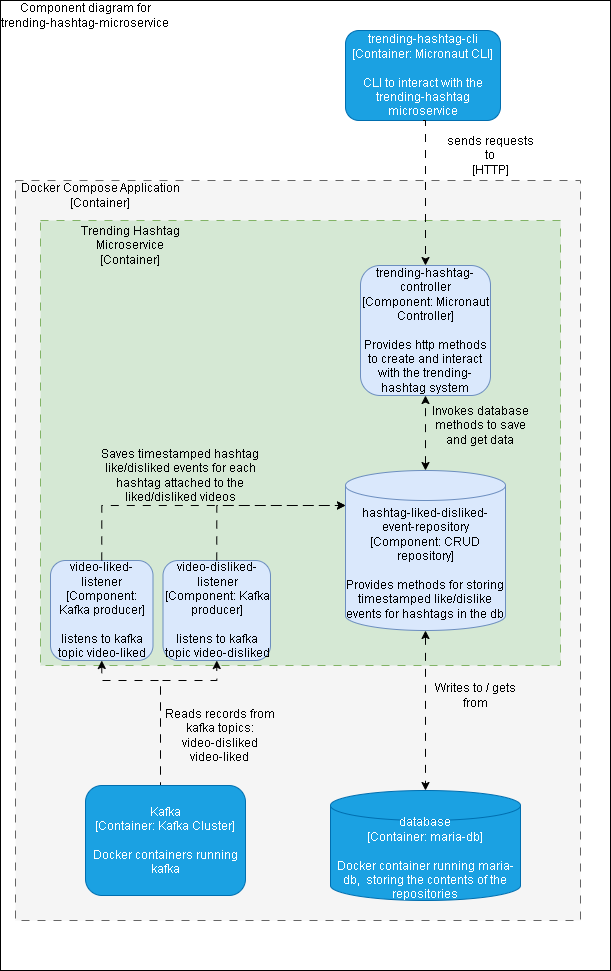

The diagram above was exported from draw.io. Its source (the exported page's mxGraphModel, read from the mxfile embedded in the PNG):
<mxGraphModel dx="1638" dy="-418" grid="1" gridSize="10" guides="1" tooltips="1" connect="1" arrows="1" fold="1" page="1" pageScale="1" pageWidth="827" pageHeight="1169" math="0" shadow="0">
  <root>
    <mxCell id="WIyWlLk6GJQsqaUBKTNV-0" />
    <mxCell id="WIyWlLk6GJQsqaUBKTNV-1" parent="WIyWlLk6GJQsqaUBKTNV-0" />
    <mxCell id="1Nlktuh_UIH9bdm8KKIh-0" value="" style="rounded=0;whiteSpace=wrap;html=1;" vertex="1" parent="WIyWlLk6GJQsqaUBKTNV-1">
      <mxGeometry x="90" y="1269" width="610" height="970" as="geometry" />
    </mxCell>
    <mxCell id="1Nlktuh_UIH9bdm8KKIh-1" value="" style="rounded=0;whiteSpace=wrap;html=1;dashed=1;dashPattern=8 8;strokeColor=#666666;fillColor=#f5f5f5;fontColor=#333333;" vertex="1" parent="WIyWlLk6GJQsqaUBKTNV-1">
      <mxGeometry x="105" y="1449" width="565" height="740" as="geometry" />
    </mxCell>
    <mxCell id="1Nlktuh_UIH9bdm8KKIh-2" value="trending-hashtag-cli&lt;br&gt;[Container: Micronaut CLI]&lt;br&gt;&lt;br&gt;CLI to interact with the trending-hashtag microservice" style="rounded=1;whiteSpace=wrap;html=1;fillColor=#1ba1e2;fontColor=#ffffff;strokeColor=#006EAF;" vertex="1" parent="WIyWlLk6GJQsqaUBKTNV-1">
      <mxGeometry x="435" y="1299" width="155" height="90" as="geometry" />
    </mxCell>
    <mxCell id="1Nlktuh_UIH9bdm8KKIh-3" value="" style="rounded=0;whiteSpace=wrap;html=1;dashed=1;dashPattern=8 8;fillColor=#d5e8d4;strokeColor=#82b366;" vertex="1" parent="WIyWlLk6GJQsqaUBKTNV-1">
      <mxGeometry x="130" y="1489" width="520" height="445" as="geometry" />
    </mxCell>
    <mxCell id="1Nlktuh_UIH9bdm8KKIh-4" value="Trending Hashtag Microservice&lt;br&gt;[Container]" style="text;html=1;strokeColor=none;fillColor=none;align=center;verticalAlign=middle;whiteSpace=wrap;rounded=0;" vertex="1" parent="WIyWlLk6GJQsqaUBKTNV-1">
      <mxGeometry x="135" y="1499" width="170" height="30" as="geometry" />
    </mxCell>
    <mxCell id="1Nlktuh_UIH9bdm8KKIh-5" value="trending-hashtag-controller&lt;br&gt;[Component: Micronaut Controller]&lt;br&gt;&lt;br&gt;Provides http methods to create and interact with the trending-hashtag system" style="rounded=1;whiteSpace=wrap;html=1;fillColor=#dae8fc;strokeColor=#6c8ebf;" vertex="1" parent="WIyWlLk6GJQsqaUBKTNV-1">
      <mxGeometry x="450" y="1534" width="130" height="130" as="geometry" />
    </mxCell>
    <mxCell id="1Nlktuh_UIH9bdm8KKIh-6" value="video-disliked-listener&lt;br&gt;[Component: Kafka producer]&lt;br&gt;&lt;br&gt;listens to kafka topic video-disliked" style="rounded=1;whiteSpace=wrap;html=1;fillColor=#dae8fc;strokeColor=#6c8ebf;" vertex="1" parent="WIyWlLk6GJQsqaUBKTNV-1">
      <mxGeometry x="252.5" y="1829" width="107.5" height="100" as="geometry" />
    </mxCell>
    <mxCell id="1Nlktuh_UIH9bdm8KKIh-7" value="video-liked-listener&lt;br&gt;[Component: Kafka producer]&lt;br&gt;&lt;br&gt;listens to kafka topic video-liked" style="rounded=1;whiteSpace=wrap;html=1;fillColor=#dae8fc;strokeColor=#6c8ebf;" vertex="1" parent="WIyWlLk6GJQsqaUBKTNV-1">
      <mxGeometry x="140" y="1829" width="102.5" height="100" as="geometry" />
    </mxCell>
    <mxCell id="1Nlktuh_UIH9bdm8KKIh-8" style="edgeStyle=orthogonalEdgeStyle;rounded=0;orthogonalLoop=1;jettySize=auto;html=1;exitX=0.5;exitY=0;exitDx=0;exitDy=0;entryX=0.5;entryY=1;entryDx=0;entryDy=0;dashed=1;dashPattern=8 8;" edge="1" parent="WIyWlLk6GJQsqaUBKTNV-1" source="1Nlktuh_UIH9bdm8KKIh-10" target="1Nlktuh_UIH9bdm8KKIh-6">
      <mxGeometry relative="1" as="geometry">
        <Array as="points">
          <mxPoint x="250" y="2054" />
          <mxPoint x="250" y="1949" />
          <mxPoint x="306" y="1949" />
        </Array>
      </mxGeometry>
    </mxCell>
    <mxCell id="1Nlktuh_UIH9bdm8KKIh-9" style="edgeStyle=orthogonalEdgeStyle;rounded=0;orthogonalLoop=1;jettySize=auto;html=1;exitX=0.5;exitY=0;exitDx=0;exitDy=0;entryX=0.5;entryY=1;entryDx=0;entryDy=0;dashed=1;dashPattern=8 8;" edge="1" parent="WIyWlLk6GJQsqaUBKTNV-1" source="1Nlktuh_UIH9bdm8KKIh-10" target="1Nlktuh_UIH9bdm8KKIh-7">
      <mxGeometry relative="1" as="geometry">
        <Array as="points">
          <mxPoint x="250" y="2054" />
          <mxPoint x="250" y="1949" />
          <mxPoint x="191" y="1949" />
        </Array>
      </mxGeometry>
    </mxCell>
    <mxCell id="1Nlktuh_UIH9bdm8KKIh-10" value="Kafka&lt;br&gt;[Container: Kafka Cluster]&lt;br&gt;&lt;br&gt;Docker containers running kafka" style="rounded=1;whiteSpace=wrap;html=1;fillColor=#1ba1e2;fontColor=#ffffff;strokeColor=#006EAF;" vertex="1" parent="WIyWlLk6GJQsqaUBKTNV-1">
      <mxGeometry x="175" y="2054" width="160" height="110" as="geometry" />
    </mxCell>
    <mxCell id="1Nlktuh_UIH9bdm8KKIh-11" value="database&lt;br&gt;[Container: maria-db]&lt;br&gt;&lt;br&gt;Docker container running maria-db,&amp;nbsp;&amp;nbsp;storing the contents of the repositories" style="shape=cylinder3;whiteSpace=wrap;html=1;boundedLbl=1;backgroundOutline=1;size=15;fillColor=#1ba1e2;strokeColor=#006EAF;fillStyle=auto;fontColor=#ffffff;" vertex="1" parent="WIyWlLk6GJQsqaUBKTNV-1">
      <mxGeometry x="420" y="2059" width="190" height="110" as="geometry" />
    </mxCell>
    <mxCell id="1Nlktuh_UIH9bdm8KKIh-12" value="Docker Compose Application&lt;br&gt;[Container]" style="text;html=1;strokeColor=none;fillColor=none;align=center;verticalAlign=middle;whiteSpace=wrap;rounded=0;" vertex="1" parent="WIyWlLk6GJQsqaUBKTNV-1">
      <mxGeometry x="105" y="1449" width="170" height="30" as="geometry" />
    </mxCell>
    <mxCell id="1Nlktuh_UIH9bdm8KKIh-13" style="edgeStyle=orthogonalEdgeStyle;rounded=0;orthogonalLoop=1;jettySize=auto;html=1;exitX=0.5;exitY=0;exitDx=0;exitDy=0;exitPerimeter=0;entryX=0.5;entryY=1;entryDx=0;entryDy=0;dashed=1;dashPattern=8 8;startArrow=classic;startFill=1;" edge="1" parent="WIyWlLk6GJQsqaUBKTNV-1" source="1Nlktuh_UIH9bdm8KKIh-14" target="1Nlktuh_UIH9bdm8KKIh-5">
      <mxGeometry relative="1" as="geometry" />
    </mxCell>
    <mxCell id="1Nlktuh_UIH9bdm8KKIh-14" value="hashtag-liked-disliked-event-repository&lt;br&gt;[Component: CRUD repository]&lt;br&gt;&lt;br&gt;Provides methods for storing timestamped like/dislike events for hashtags in the db" style="shape=cylinder3;whiteSpace=wrap;html=1;boundedLbl=1;backgroundOutline=1;size=15;fillColor=#dae8fc;strokeColor=#6c8ebf;" vertex="1" parent="WIyWlLk6GJQsqaUBKTNV-1">
      <mxGeometry x="435" y="1739" width="160" height="160" as="geometry" />
    </mxCell>
    <mxCell id="1Nlktuh_UIH9bdm8KKIh-15" style="edgeStyle=orthogonalEdgeStyle;rounded=0;orthogonalLoop=1;jettySize=auto;html=1;exitX=0.5;exitY=0;exitDx=0;exitDy=0;entryX=0;entryY=0;entryDx=0;entryDy=35;entryPerimeter=0;dashed=1;dashPattern=8 8;" edge="1" parent="WIyWlLk6GJQsqaUBKTNV-1" source="1Nlktuh_UIH9bdm8KKIh-6" target="1Nlktuh_UIH9bdm8KKIh-14">
      <mxGeometry relative="1" as="geometry" />
    </mxCell>
    <mxCell id="1Nlktuh_UIH9bdm8KKIh-16" style="edgeStyle=orthogonalEdgeStyle;rounded=0;orthogonalLoop=1;jettySize=auto;html=1;exitX=0.5;exitY=0;exitDx=0;exitDy=0;entryX=0;entryY=0;entryDx=0;entryDy=35;entryPerimeter=0;dashed=1;dashPattern=8 8;" edge="1" parent="WIyWlLk6GJQsqaUBKTNV-1" source="1Nlktuh_UIH9bdm8KKIh-7" target="1Nlktuh_UIH9bdm8KKIh-14">
      <mxGeometry relative="1" as="geometry" />
    </mxCell>
    <mxCell id="1Nlktuh_UIH9bdm8KKIh-17" value="Reads records from kafka topics:&lt;br&gt;video-disliked&lt;br&gt;video-liked" style="text;html=1;strokeColor=none;fillColor=none;align=center;verticalAlign=middle;whiteSpace=wrap;rounded=0;" vertex="1" parent="WIyWlLk6GJQsqaUBKTNV-1">
      <mxGeometry x="247.5" y="1989" width="122.5" height="30" as="geometry" />
    </mxCell>
    <mxCell id="1Nlktuh_UIH9bdm8KKIh-18" value="Writes to / gets from" style="text;html=1;strokeColor=none;fillColor=none;align=center;verticalAlign=middle;whiteSpace=wrap;rounded=0;" vertex="1" parent="WIyWlLk6GJQsqaUBKTNV-1">
      <mxGeometry x="520" y="1949" width="90" height="30" as="geometry" />
    </mxCell>
    <mxCell id="1Nlktuh_UIH9bdm8KKIh-19" value="Invokes database methods to save and get data" style="text;html=1;strokeColor=none;fillColor=none;align=center;verticalAlign=middle;whiteSpace=wrap;rounded=0;" vertex="1" parent="WIyWlLk6GJQsqaUBKTNV-1">
      <mxGeometry x="520" y="1679" width="100" height="30" as="geometry" />
    </mxCell>
    <mxCell id="1Nlktuh_UIH9bdm8KKIh-20" style="edgeStyle=orthogonalEdgeStyle;rounded=0;orthogonalLoop=1;jettySize=auto;html=1;exitX=0.5;exitY=1;exitDx=0;exitDy=0;exitPerimeter=0;entryX=0.5;entryY=0;entryDx=0;entryDy=0;entryPerimeter=0;startArrow=classic;startFill=1;dashed=1;dashPattern=8 8;" edge="1" parent="WIyWlLk6GJQsqaUBKTNV-1" source="1Nlktuh_UIH9bdm8KKIh-14" target="1Nlktuh_UIH9bdm8KKIh-11">
      <mxGeometry relative="1" as="geometry">
        <Array as="points">
          <mxPoint x="515" y="2059" />
        </Array>
      </mxGeometry>
    </mxCell>
    <mxCell id="1Nlktuh_UIH9bdm8KKIh-21" style="edgeStyle=orthogonalEdgeStyle;rounded=0;orthogonalLoop=1;jettySize=auto;html=1;exitX=0.5;exitY=1;exitDx=0;exitDy=0;entryX=0.5;entryY=0;entryDx=0;entryDy=0;dashed=1;dashPattern=8 8;" edge="1" parent="WIyWlLk6GJQsqaUBKTNV-1" source="1Nlktuh_UIH9bdm8KKIh-2" target="1Nlktuh_UIH9bdm8KKIh-5">
      <mxGeometry relative="1" as="geometry">
        <Array as="points">
          <mxPoint x="515" y="1389" />
        </Array>
      </mxGeometry>
    </mxCell>
    <mxCell id="1Nlktuh_UIH9bdm8KKIh-22" value="sends requests to&lt;br&gt;[HTTP]" style="text;html=1;strokeColor=none;fillColor=none;align=center;verticalAlign=middle;whiteSpace=wrap;rounded=0;" vertex="1" parent="WIyWlLk6GJQsqaUBKTNV-1">
      <mxGeometry x="530" y="1409" width="100" height="30" as="geometry" />
    </mxCell>
    <mxCell id="1Nlktuh_UIH9bdm8KKIh-23" value="Saves timestamped hashtag like/disliked events for each hashtag attached to the liked/disliked videos" style="text;html=1;strokeColor=none;fillColor=none;align=center;verticalAlign=middle;whiteSpace=wrap;rounded=0;" vertex="1" parent="WIyWlLk6GJQsqaUBKTNV-1">
      <mxGeometry x="170" y="1729" width="200" height="30" as="geometry" />
    </mxCell>
    <mxCell id="1Nlktuh_UIH9bdm8KKIh-24" value="Component diagram for trending-hashtag-microservice" style="text;html=1;strokeColor=none;fillColor=none;align=center;verticalAlign=middle;whiteSpace=wrap;rounded=0;" vertex="1" parent="WIyWlLk6GJQsqaUBKTNV-1">
      <mxGeometry x="90" y="1269" width="170" height="30" as="geometry" />
    </mxCell>
  </root>
</mxGraphModel>